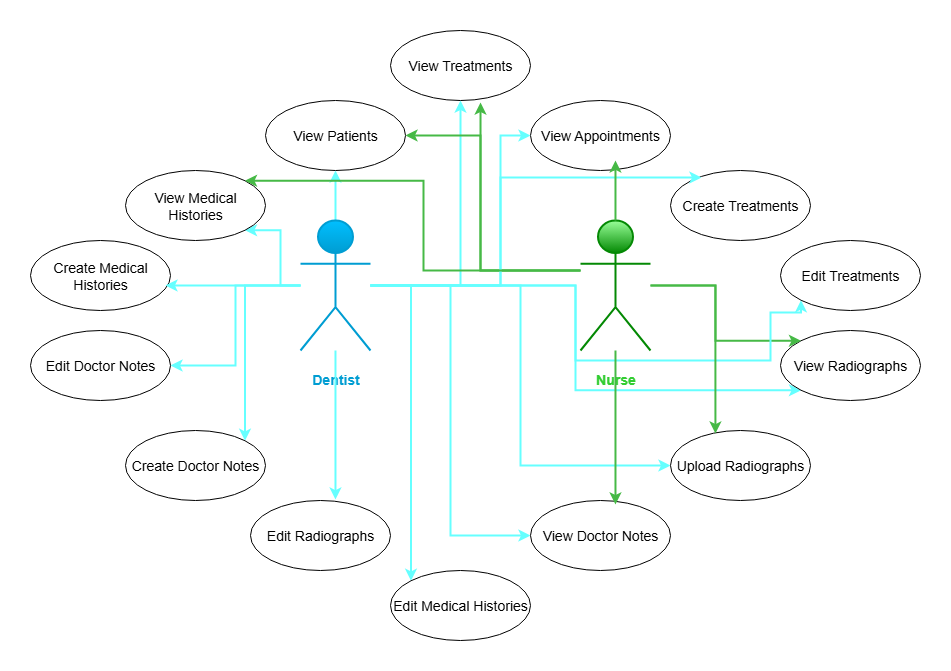

The diagram above was exported from draw.io. Its source (the exported page's mxGraphModel, read from the mxfile embedded in the PNG):
<mxGraphModel dx="856" dy="521" grid="1" gridSize="10" guides="1" tooltips="1" connect="1" arrows="1" fold="1" page="1" pageScale="1" pageWidth="850" pageHeight="1100" math="0" shadow="0">
  <root>
    <mxCell id="0" />
    <mxCell id="1" parent="0" />
    <mxCell id="_JfRrBi45G9Ez8K0IHxp-46" style="edgeStyle=orthogonalEdgeStyle;rounded=0;orthogonalLoop=1;jettySize=auto;html=1;entryX=0.5;entryY=1;entryDx=0;entryDy=0;strokeColor=#66FFFF;strokeWidth=2;align=center;verticalAlign=middle;fontFamily=Helvetica;fontSize=11;fontColor=default;labelBackgroundColor=default;endArrow=classic;" parent="1" source="_JfRrBi45G9Ez8K0IHxp-2" target="_JfRrBi45G9Ez8K0IHxp-7" edge="1">
      <mxGeometry relative="1" as="geometry" />
    </mxCell>
    <mxCell id="_JfRrBi45G9Ez8K0IHxp-47" style="edgeStyle=orthogonalEdgeStyle;rounded=0;orthogonalLoop=1;jettySize=auto;html=1;entryX=1;entryY=1;entryDx=0;entryDy=0;strokeColor=#66FFFF;strokeWidth=2;align=center;verticalAlign=middle;fontFamily=Helvetica;fontSize=11;fontColor=default;labelBackgroundColor=default;endArrow=classic;" parent="1" source="_JfRrBi45G9Ez8K0IHxp-2" target="_JfRrBi45G9Ez8K0IHxp-13" edge="1">
      <mxGeometry relative="1" as="geometry" />
    </mxCell>
    <mxCell id="_JfRrBi45G9Ez8K0IHxp-49" style="edgeStyle=orthogonalEdgeStyle;rounded=0;orthogonalLoop=1;jettySize=auto;html=1;entryX=1;entryY=0.5;entryDx=0;entryDy=0;strokeColor=#66FFFF;strokeWidth=2;align=center;verticalAlign=middle;fontFamily=Helvetica;fontSize=11;fontColor=default;labelBackgroundColor=default;endArrow=classic;" parent="1" source="_JfRrBi45G9Ez8K0IHxp-2" target="_JfRrBi45G9Ez8K0IHxp-17" edge="1">
      <mxGeometry relative="1" as="geometry" />
    </mxCell>
    <mxCell id="_JfRrBi45G9Ez8K0IHxp-50" style="edgeStyle=orthogonalEdgeStyle;rounded=0;orthogonalLoop=1;jettySize=auto;html=1;entryX=1;entryY=0;entryDx=0;entryDy=0;strokeColor=#66FFFF;strokeWidth=2;align=center;verticalAlign=middle;fontFamily=Helvetica;fontSize=11;fontColor=default;labelBackgroundColor=default;endArrow=classic;" parent="1" source="_JfRrBi45G9Ez8K0IHxp-2" target="_JfRrBi45G9Ez8K0IHxp-8" edge="1">
      <mxGeometry relative="1" as="geometry" />
    </mxCell>
    <mxCell id="_JfRrBi45G9Ez8K0IHxp-52" style="edgeStyle=orthogonalEdgeStyle;rounded=0;orthogonalLoop=1;jettySize=auto;html=1;entryX=0;entryY=0;entryDx=0;entryDy=0;strokeColor=#66FFFF;strokeWidth=2;align=center;verticalAlign=middle;fontFamily=Helvetica;fontSize=11;fontColor=default;labelBackgroundColor=default;endArrow=classic;" parent="1" source="_JfRrBi45G9Ez8K0IHxp-2" target="_JfRrBi45G9Ez8K0IHxp-15" edge="1">
      <mxGeometry relative="1" as="geometry" />
    </mxCell>
    <mxCell id="_JfRrBi45G9Ez8K0IHxp-53" style="edgeStyle=orthogonalEdgeStyle;rounded=0;orthogonalLoop=1;jettySize=auto;html=1;entryX=0;entryY=0.5;entryDx=0;entryDy=0;strokeColor=#66FFFF;strokeWidth=2;align=center;verticalAlign=middle;fontFamily=Helvetica;fontSize=11;fontColor=default;labelBackgroundColor=default;endArrow=classic;" parent="1" source="_JfRrBi45G9Ez8K0IHxp-2" target="_JfRrBi45G9Ez8K0IHxp-14" edge="1">
      <mxGeometry relative="1" as="geometry" />
    </mxCell>
    <mxCell id="_JfRrBi45G9Ez8K0IHxp-56" style="edgeStyle=orthogonalEdgeStyle;rounded=0;orthogonalLoop=1;jettySize=auto;html=1;entryX=0.5;entryY=1;entryDx=0;entryDy=0;strokeColor=#66FFFF;strokeWidth=2;align=center;verticalAlign=middle;fontFamily=Helvetica;fontSize=11;fontColor=default;labelBackgroundColor=default;endArrow=classic;" parent="1" source="_JfRrBi45G9Ez8K0IHxp-2" target="_JfRrBi45G9Ez8K0IHxp-5" edge="1">
      <mxGeometry relative="1" as="geometry" />
    </mxCell>
    <mxCell id="_JfRrBi45G9Ez8K0IHxp-59" style="edgeStyle=orthogonalEdgeStyle;rounded=0;orthogonalLoop=1;jettySize=auto;html=1;entryX=0;entryY=0.5;entryDx=0;entryDy=0;strokeColor=#66FFFF;strokeWidth=2;align=center;verticalAlign=middle;fontFamily=Helvetica;fontSize=11;fontColor=default;labelBackgroundColor=default;endArrow=classic;" parent="1" source="_JfRrBi45G9Ez8K0IHxp-2" target="_JfRrBi45G9Ez8K0IHxp-12" edge="1">
      <mxGeometry relative="1" as="geometry" />
    </mxCell>
    <mxCell id="_JfRrBi45G9Ez8K0IHxp-62" style="edgeStyle=orthogonalEdgeStyle;rounded=0;orthogonalLoop=1;jettySize=auto;html=1;entryX=0;entryY=1;entryDx=0;entryDy=0;strokeColor=#66FFFF;strokeWidth=2;align=center;verticalAlign=middle;fontFamily=Helvetica;fontSize=11;fontColor=default;labelBackgroundColor=default;endArrow=classic;" parent="1" source="_JfRrBi45G9Ez8K0IHxp-2" target="_JfRrBi45G9Ez8K0IHxp-11" edge="1">
      <mxGeometry relative="1" as="geometry" />
    </mxCell>
    <mxCell id="_JfRrBi45G9Ez8K0IHxp-2" value="&lt;h3&gt;&lt;font style=&quot;color: rgb(0, 157, 210);&quot;&gt;Dentist&lt;/font&gt;&lt;/h3&gt;" style="shape=umlActor;verticalLabelPosition=bottom;verticalAlign=top;html=1;outlineConnect=0;fillColor=#00BFFF;strokeColor=#009DD2;gradientColor=#009DD2;strokeWidth=2;" parent="1" vertex="1">
      <mxGeometry x="280" y="400" width="70" height="130" as="geometry" />
    </mxCell>
    <mxCell id="_JfRrBi45G9Ez8K0IHxp-3" value="&lt;font style=&quot;font-size: 14px;&quot;&gt;Create Treatments&lt;/font&gt;" style="ellipse;whiteSpace=wrap;html=1;" parent="1" vertex="1">
      <mxGeometry x="650" y="350" width="140" height="70" as="geometry" />
    </mxCell>
    <mxCell id="_JfRrBi45G9Ez8K0IHxp-4" value="&lt;font style=&quot;font-size: 14px;&quot;&gt;Edit Treatments&lt;/font&gt;" style="ellipse;whiteSpace=wrap;html=1;" parent="1" vertex="1">
      <mxGeometry x="760" y="420" width="140" height="70" as="geometry" />
    </mxCell>
    <mxCell id="_JfRrBi45G9Ez8K0IHxp-6" value="&lt;font style=&quot;font-size: 14px;&quot;&gt;View Appointments&lt;/font&gt;" style="ellipse;whiteSpace=wrap;html=1;" parent="1" vertex="1">
      <mxGeometry x="510" y="280" width="140" height="70" as="geometry" />
    </mxCell>
    <mxCell id="_JfRrBi45G9Ez8K0IHxp-7" value="&lt;font style=&quot;font-size: 14px;&quot;&gt;View Patients&lt;/font&gt;" style="ellipse;whiteSpace=wrap;html=1;" parent="1" vertex="1">
      <mxGeometry x="245" y="280" width="140" height="70" as="geometry" />
    </mxCell>
    <mxCell id="_JfRrBi45G9Ez8K0IHxp-8" value="&lt;span style=&quot;color: rgb(0, 0, 0);&quot;&gt;&lt;font style=&quot;font-size: 14px;&quot;&gt;Create Doctor Notes&lt;/font&gt;&lt;/span&gt;" style="ellipse;whiteSpace=wrap;html=1;" parent="1" vertex="1">
      <mxGeometry x="105" y="610" width="140" height="70" as="geometry" />
    </mxCell>
    <mxCell id="_JfRrBi45G9Ez8K0IHxp-10" value="&lt;span style=&quot;color: rgb(0, 0, 0);&quot;&gt;&lt;font style=&quot;font-size: 14px;&quot;&gt;Edit Radiographs&lt;/font&gt;&lt;/span&gt;" style="ellipse;whiteSpace=wrap;html=1;" parent="1" vertex="1">
      <mxGeometry x="230" y="680" width="140" height="70" as="geometry" />
    </mxCell>
    <mxCell id="_JfRrBi45G9Ez8K0IHxp-11" value="&lt;span style=&quot;color: rgb(0, 0, 0);&quot;&gt;&lt;font style=&quot;font-size: 14px;&quot;&gt;View Radiographs&lt;/font&gt;&lt;/span&gt;" style="ellipse;whiteSpace=wrap;html=1;" parent="1" vertex="1">
      <mxGeometry x="760" y="510" width="140" height="70" as="geometry" />
    </mxCell>
    <mxCell id="_JfRrBi45G9Ez8K0IHxp-12" value="&lt;span style=&quot;color: rgb(0, 0, 0);&quot;&gt;&lt;font style=&quot;font-size: 14px;&quot;&gt;Upload Radiographs&lt;/font&gt;&lt;/span&gt;" style="ellipse;whiteSpace=wrap;html=1;" parent="1" vertex="1">
      <mxGeometry x="650" y="610" width="140" height="70" as="geometry" />
    </mxCell>
    <mxCell id="_JfRrBi45G9Ez8K0IHxp-13" value="&lt;span style=&quot;color: rgb(0, 0, 0);&quot;&gt;&lt;font style=&quot;font-size: 14px;&quot;&gt;View Medical Histories&lt;/font&gt;&lt;/span&gt;" style="ellipse;whiteSpace=wrap;html=1;" parent="1" vertex="1">
      <mxGeometry x="105" y="350" width="140" height="70" as="geometry" />
    </mxCell>
    <mxCell id="_JfRrBi45G9Ez8K0IHxp-14" value="&lt;span style=&quot;color: rgb(0, 0, 0);&quot;&gt;&lt;font style=&quot;font-size: 14px;&quot;&gt;View Doctor Notes&lt;/font&gt;&lt;/span&gt;" style="ellipse;whiteSpace=wrap;html=1;" parent="1" vertex="1">
      <mxGeometry x="510" y="680" width="140" height="70" as="geometry" />
    </mxCell>
    <mxCell id="_JfRrBi45G9Ez8K0IHxp-15" value="&lt;span style=&quot;color: rgb(0, 0, 0);&quot;&gt;&lt;font style=&quot;font-size: 14px;&quot;&gt;Edit Medical Histories&lt;/font&gt;&lt;/span&gt;" style="ellipse;whiteSpace=wrap;html=1;" parent="1" vertex="1">
      <mxGeometry x="370" y="750" width="140" height="70" as="geometry" />
    </mxCell>
    <mxCell id="_JfRrBi45G9Ez8K0IHxp-16" value="&lt;span style=&quot;color: rgb(0, 0, 0);&quot;&gt;&lt;font style=&quot;font-size: 14px;&quot;&gt;Create Medical Histories&lt;/font&gt;&lt;/span&gt;" style="ellipse;whiteSpace=wrap;html=1;" parent="1" vertex="1">
      <mxGeometry x="10" y="420" width="140" height="70" as="geometry" />
    </mxCell>
    <mxCell id="_JfRrBi45G9Ez8K0IHxp-17" value="&lt;span style=&quot;color: rgb(0, 0, 0);&quot;&gt;&lt;font style=&quot;font-size: 14px;&quot;&gt;Edit Doctor Notes&lt;/font&gt;&lt;/span&gt;" style="ellipse;whiteSpace=wrap;html=1;" parent="1" vertex="1">
      <mxGeometry x="10" y="510" width="140" height="70" as="geometry" />
    </mxCell>
    <mxCell id="_JfRrBi45G9Ez8K0IHxp-64" style="edgeStyle=orthogonalEdgeStyle;rounded=0;orthogonalLoop=1;jettySize=auto;html=1;entryX=1;entryY=0.5;entryDx=0;entryDy=0;strokeColor=#46B946;strokeWidth=2;align=center;verticalAlign=middle;fontFamily=Helvetica;fontSize=11;fontColor=default;labelBackgroundColor=default;endArrow=classic;" parent="1" source="_JfRrBi45G9Ez8K0IHxp-36" target="_JfRrBi45G9Ez8K0IHxp-7" edge="1">
      <mxGeometry relative="1" as="geometry">
        <Array as="points">
          <mxPoint x="460" y="450" />
          <mxPoint x="460" y="315" />
        </Array>
      </mxGeometry>
    </mxCell>
    <mxCell id="_JfRrBi45G9Ez8K0IHxp-67" style="edgeStyle=orthogonalEdgeStyle;rounded=0;orthogonalLoop=1;jettySize=auto;html=1;entryX=0;entryY=0;entryDx=0;entryDy=0;strokeColor=#46B946;strokeWidth=2;align=center;verticalAlign=middle;fontFamily=Helvetica;fontSize=11;fontColor=default;labelBackgroundColor=default;endArrow=classic;" parent="1" source="_JfRrBi45G9Ez8K0IHxp-36" target="_JfRrBi45G9Ez8K0IHxp-11" edge="1">
      <mxGeometry relative="1" as="geometry" />
    </mxCell>
    <mxCell id="_JfRrBi45G9Ez8K0IHxp-69" style="edgeStyle=orthogonalEdgeStyle;rounded=0;orthogonalLoop=1;jettySize=auto;html=1;entryX=1;entryY=0;entryDx=0;entryDy=0;strokeColor=#46B946;strokeWidth=2;" parent="1" source="_JfRrBi45G9Ez8K0IHxp-36" target="_JfRrBi45G9Ez8K0IHxp-13" edge="1">
      <mxGeometry relative="1" as="geometry">
        <Array as="points">
          <mxPoint x="403" y="450" />
          <mxPoint x="403" y="360" />
        </Array>
      </mxGeometry>
    </mxCell>
    <mxCell id="_JfRrBi45G9Ez8K0IHxp-36" value="&lt;h3&gt;&lt;font color=&quot;#32cd32&quot;&gt;Nurse&lt;/font&gt;&lt;/h3&gt;" style="shape=umlActor;verticalLabelPosition=bottom;verticalAlign=top;html=1;strokeColor=#048904;strokeWidth=2;align=center;fontFamily=Helvetica;fontSize=12;fontColor=default;fillColor=#99FF99;gradientColor=#048904;" parent="1" vertex="1">
      <mxGeometry x="560" y="400" width="70" height="130" as="geometry" />
    </mxCell>
    <mxCell id="_JfRrBi45G9Ez8K0IHxp-5" value="&lt;font style=&quot;font-size: 14px;&quot;&gt;View Treatments&lt;/font&gt;" style="ellipse;whiteSpace=wrap;html=1;" parent="1" vertex="1">
      <mxGeometry x="370" y="210" width="140" height="70" as="geometry" />
    </mxCell>
    <mxCell id="_JfRrBi45G9Ez8K0IHxp-48" style="edgeStyle=orthogonalEdgeStyle;rounded=0;orthogonalLoop=1;jettySize=auto;html=1;entryX=0.964;entryY=0.643;entryDx=0;entryDy=0;entryPerimeter=0;strokeColor=#66FFFF;strokeWidth=2;align=center;verticalAlign=middle;fontFamily=Helvetica;fontSize=11;fontColor=default;labelBackgroundColor=default;endArrow=classic;" parent="1" source="_JfRrBi45G9Ez8K0IHxp-2" target="_JfRrBi45G9Ez8K0IHxp-16" edge="1">
      <mxGeometry relative="1" as="geometry" />
    </mxCell>
    <mxCell id="_JfRrBi45G9Ez8K0IHxp-51" style="edgeStyle=orthogonalEdgeStyle;rounded=0;orthogonalLoop=1;jettySize=auto;html=1;entryX=0.607;entryY=-0.014;entryDx=0;entryDy=0;entryPerimeter=0;strokeColor=#66FFFF;strokeWidth=2;align=center;verticalAlign=middle;fontFamily=Helvetica;fontSize=11;fontColor=default;labelBackgroundColor=default;endArrow=classic;" parent="1" source="_JfRrBi45G9Ez8K0IHxp-2" target="_JfRrBi45G9Ez8K0IHxp-10" edge="1">
      <mxGeometry relative="1" as="geometry" />
    </mxCell>
    <mxCell id="_JfRrBi45G9Ez8K0IHxp-57" style="edgeStyle=orthogonalEdgeStyle;rounded=0;orthogonalLoop=1;jettySize=auto;html=1;entryX=0;entryY=0.5;entryDx=0;entryDy=0;strokeColor=#66FFFF;strokeWidth=2;align=center;verticalAlign=middle;fontFamily=Helvetica;fontSize=11;fontColor=default;labelBackgroundColor=default;endArrow=classic;" parent="1" source="_JfRrBi45G9Ez8K0IHxp-2" target="_JfRrBi45G9Ez8K0IHxp-6" edge="1">
      <mxGeometry relative="1" as="geometry">
        <Array as="points">
          <mxPoint x="480" y="465" />
          <mxPoint x="480" y="315" />
        </Array>
      </mxGeometry>
    </mxCell>
    <mxCell id="_JfRrBi45G9Ez8K0IHxp-58" style="edgeStyle=orthogonalEdgeStyle;rounded=0;orthogonalLoop=1;jettySize=auto;html=1;entryX=0.221;entryY=0.1;entryDx=0;entryDy=0;entryPerimeter=0;strokeColor=#66FFFF;strokeWidth=2;align=center;verticalAlign=middle;fontFamily=Helvetica;fontSize=11;fontColor=default;labelBackgroundColor=default;endArrow=classic;" parent="1" source="_JfRrBi45G9Ez8K0IHxp-2" target="_JfRrBi45G9Ez8K0IHxp-3" edge="1">
      <mxGeometry relative="1" as="geometry">
        <Array as="points">
          <mxPoint x="480" y="465" />
          <mxPoint x="480" y="357" />
        </Array>
      </mxGeometry>
    </mxCell>
    <mxCell id="_JfRrBi45G9Ez8K0IHxp-63" style="edgeStyle=orthogonalEdgeStyle;rounded=0;orthogonalLoop=1;jettySize=auto;html=1;entryX=0;entryY=1;entryDx=0;entryDy=0;strokeColor=#66FFFF;strokeWidth=2;align=center;verticalAlign=middle;fontFamily=Helvetica;fontSize=11;fontColor=default;labelBackgroundColor=default;endArrow=classic;" parent="1" source="_JfRrBi45G9Ez8K0IHxp-2" target="_JfRrBi45G9Ez8K0IHxp-4" edge="1">
      <mxGeometry relative="1" as="geometry">
        <Array as="points">
          <mxPoint x="555" y="465" />
          <mxPoint x="555" y="540" />
          <mxPoint x="750" y="540" />
          <mxPoint x="750" y="492" />
          <mxPoint x="781" y="492" />
        </Array>
      </mxGeometry>
    </mxCell>
    <mxCell id="_JfRrBi45G9Ez8K0IHxp-65" style="edgeStyle=orthogonalEdgeStyle;rounded=0;orthogonalLoop=1;jettySize=auto;html=1;entryX=0.643;entryY=1.029;entryDx=0;entryDy=0;entryPerimeter=0;strokeColor=#46B946;strokeWidth=2;" parent="1" source="_JfRrBi45G9Ez8K0IHxp-36" target="_JfRrBi45G9Ez8K0IHxp-5" edge="1">
      <mxGeometry relative="1" as="geometry">
        <Array as="points">
          <mxPoint x="460" y="450" />
        </Array>
      </mxGeometry>
    </mxCell>
    <mxCell id="_JfRrBi45G9Ez8K0IHxp-66" style="edgeStyle=orthogonalEdgeStyle;rounded=0;orthogonalLoop=1;jettySize=auto;html=1;entryX=0.607;entryY=0.857;entryDx=0;entryDy=0;entryPerimeter=0;strokeColor=#46B946;strokeWidth=2;align=center;verticalAlign=middle;fontFamily=Helvetica;fontSize=11;fontColor=default;labelBackgroundColor=default;endArrow=classic;" parent="1" source="_JfRrBi45G9Ez8K0IHxp-36" target="_JfRrBi45G9Ez8K0IHxp-6" edge="1">
      <mxGeometry relative="1" as="geometry" />
    </mxCell>
    <mxCell id="_JfRrBi45G9Ez8K0IHxp-68" style="edgeStyle=orthogonalEdgeStyle;rounded=0;orthogonalLoop=1;jettySize=auto;html=1;entryX=0.321;entryY=0.043;entryDx=0;entryDy=0;entryPerimeter=0;strokeColor=#46B946;strokeWidth=2;align=center;verticalAlign=middle;fontFamily=Helvetica;fontSize=11;fontColor=default;labelBackgroundColor=default;endArrow=classic;" parent="1" source="_JfRrBi45G9Ez8K0IHxp-36" target="_JfRrBi45G9Ez8K0IHxp-12" edge="1">
      <mxGeometry relative="1" as="geometry" />
    </mxCell>
    <mxCell id="_JfRrBi45G9Ez8K0IHxp-70" style="edgeStyle=orthogonalEdgeStyle;rounded=0;orthogonalLoop=1;jettySize=auto;html=1;entryX=0.607;entryY=0.057;entryDx=0;entryDy=0;entryPerimeter=0;strokeColor=#46B946;strokeWidth=2;align=center;verticalAlign=middle;fontFamily=Helvetica;fontSize=11;fontColor=default;labelBackgroundColor=default;endArrow=classic;" parent="1" source="_JfRrBi45G9Ez8K0IHxp-36" target="_JfRrBi45G9Ez8K0IHxp-14" edge="1">
      <mxGeometry relative="1" as="geometry" />
    </mxCell>
  </root>
</mxGraphModel>